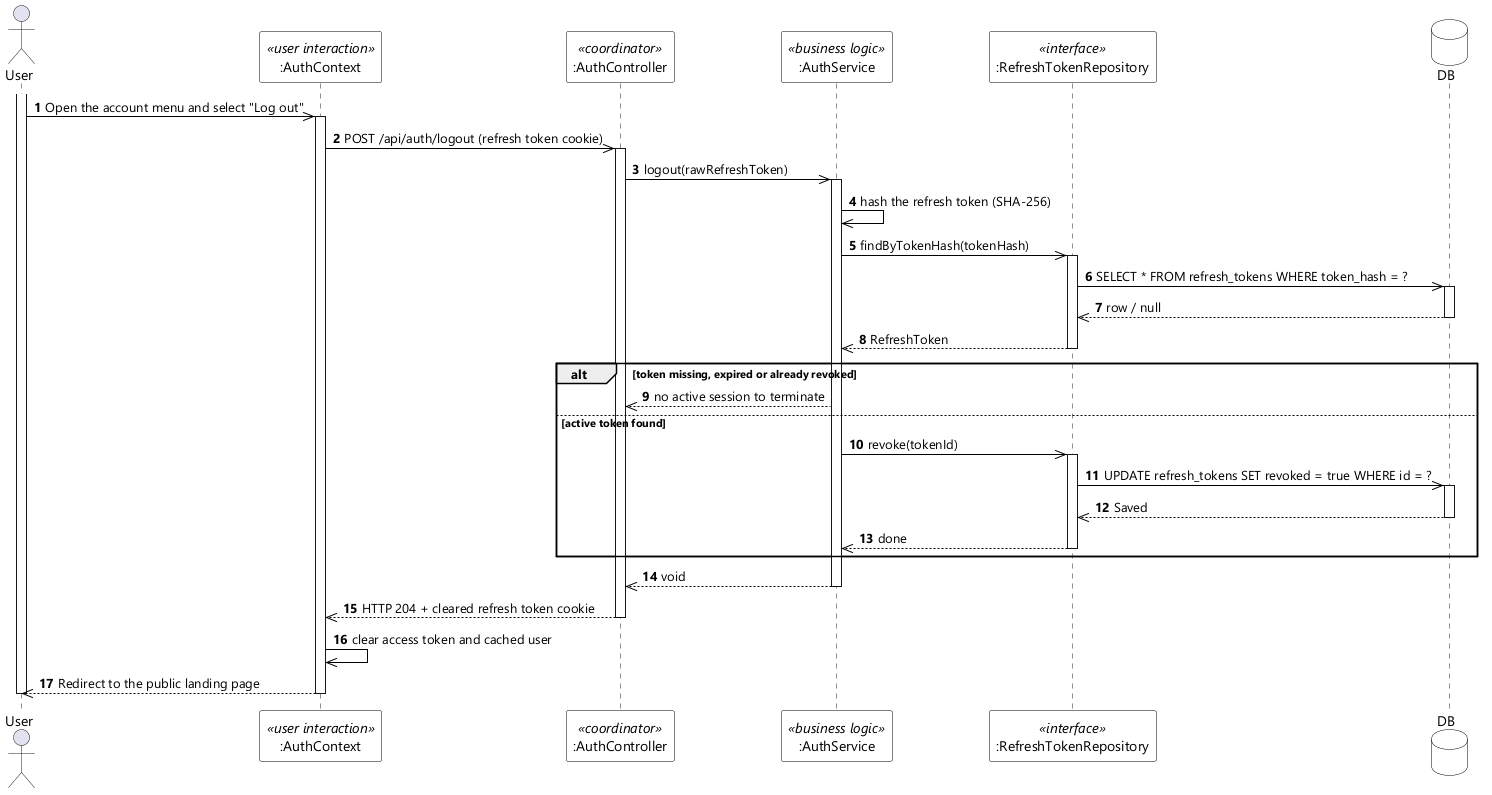

The diagram above was rendered by PlantUML. Its source (embedded in the PNG):
@startuml UC-03 Logout - Sequence Diagram (stereo)
skinparamlocked dpi 96
skinparam defaultFontName "Segoe UI"
skinparam shadowing false
skinparam ParticipantBackgroundColor #FFFFFF
skinparam ParticipantBorderColor #000000
skinparam DatabaseBackgroundColor #FFFFFF
skinparam DatabaseBorderColor #000000
skinparam ArrowColor #000000
skinparam sequenceMessageAlign left

actor User
participant ":AuthContext" as UI <<user interaction>>
participant ":AuthController" as CTL <<coordinator>>
participant ":AuthService" as SVC <<business logic>>
participant ":RefreshTokenRepository" as TOKENS <<interface>>
database DB

autonumber
activate User
User ->> UI : Open the account menu and select "Log out"
activate UI
UI ->> CTL : POST /api/auth/logout (refresh token cookie)
activate CTL
CTL ->> SVC : logout(rawRefreshToken)
activate SVC
SVC ->> SVC : hash the refresh token (SHA-256)
SVC ->> TOKENS : findByTokenHash(tokenHash)
activate TOKENS
TOKENS ->> DB : SELECT * FROM refresh_tokens WHERE token_hash = ?
activate DB
DB -->> TOKENS : row / null
deactivate DB
TOKENS -->> SVC : RefreshToken
deactivate TOKENS

alt token missing, expired or already revoked
  SVC -->> CTL : no active session to terminate
else active token found
  SVC ->> TOKENS : revoke(tokenId)
  activate TOKENS
  TOKENS ->> DB : UPDATE refresh_tokens SET revoked = true WHERE id = ?
  activate DB
  DB -->> TOKENS : Saved
  deactivate DB
  TOKENS -->> SVC : done
  deactivate TOKENS
end
SVC -->> CTL : void
deactivate SVC
CTL -->> UI : HTTP 204 + cleared refresh token cookie
deactivate CTL
UI ->> UI : clear access token and cached user
UI -->> User : Redirect to the public landing page
deactivate UI
deactivate User
@enduml